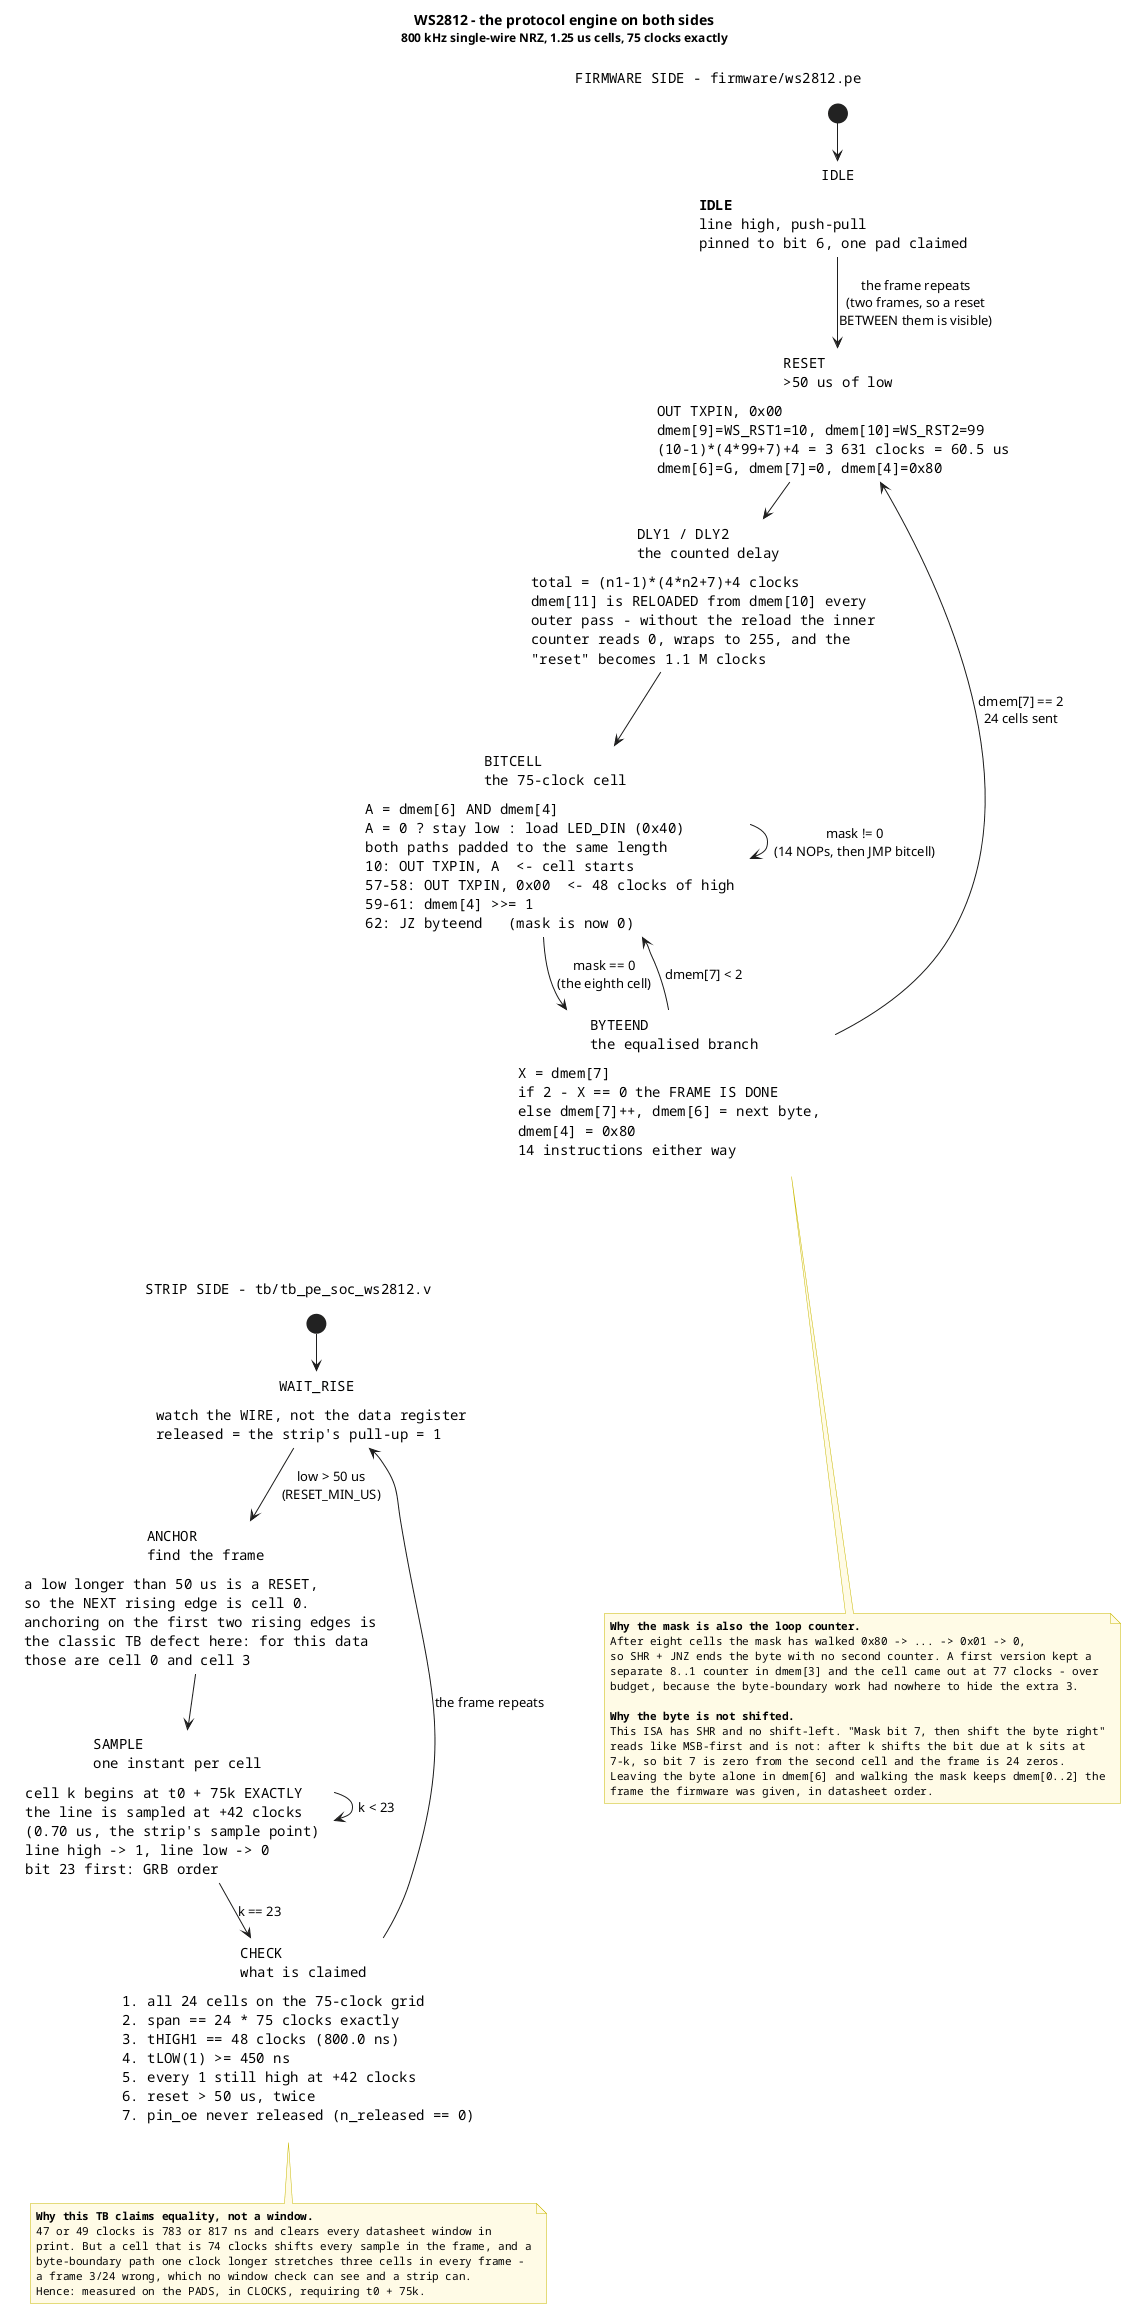

The diagram above was rendered by PlantUML. Its source (embedded in the PNG):
@startuml proto-ws2812
' ===========================================================================
' proto-ws2812.puml - (a) the WS2812 protocol engine, as two state machines.
'
' A WS2812 strip is a CLOCKLESS receiver: it samples the line at one instant
' in every 1.25 us cell and there is nothing on the wire to resynchronise to.
' So the protocol engine has to be modelled on BOTH sides at once - the
' firmware's emitter (firmware/ws2812.pe) and the testbench's strip decoder
' (tb/tb_pe_soc_ws2812.v) - because the only thing that makes the two agree is
' a set of numbers that both sides derive from the same 60 MHz grid.
'
' THE 75-CLOCK CELL, from firmware/ws2812.pe bitcell:
'   instr 1-9    select the level for this cell from the mask and the byte
'   instr 10     OUT TXPIN, A    <- THE CELL STARTS ON THIS EDGE
'   instr 11-56  46 NOPs          the high period
'   instr 57-58  OUT TXPIN, 0x00  tHIGH1 = 48 clocks = 800.0 ns
'   instr 59-61  mask >>= 1       0x80 -> 0x40 -> ... -> 0x01 -> 0
'   instr 62     JZ byteend       a zero mask means the byte is done
'   instr 63-77  14 pads + JMP, OR the 14-instruction byte-end path
'   ---
'   75 clocks = 1.25 us at 60 MHz, with NO remainder. The period is not a
'   constant calibrated against a tick; it is the LENGTH OF THE CODE, because
'   the core is single-cycle (rtl/pe_cpu.v: one instruction, one clock, no
'   stalls, no pipeline bubbles).
' ===========================================================================

title WS2812 - the protocol engine on both sides\n<font size=12>800 kHz single-wire NRZ, 1.25 us cells, 75 clocks exactly</font>

hide empty description
hide stereotype
skinparam shadowing false
skinparam state {
  BackgroundColor White
  BorderColor #33555
  FontName monospaced
}
skinparam note {
  BackgroundColor #FFFBE6
  BorderColor #C8B800
  FontName monospaced
  FontSize 11
}

' ---------------------------------------------------------------- EMITTER --
state "FIRMWARE SIDE - firmware/ws2812.pe" as EMIT {

  [*] --> IDLE
  IDLE : <b>IDLE</b>\nline high, push-pull\npinned to bit 6, one pad claimed

  state "RESET\n>50 us of low" as RESET
  RESET : OUT TXPIN, 0x00\ndmem[9]=WS_RST1=10, dmem[10]=WS_RST2=99\n(10-1)*(4*99+7)+4 = 3 631 clocks = 60.5 us\ndmem[6]=G, dmem[7]=0, dmem[4]=0x80

  state "DLY1 / DLY2\nthe counted delay" as DLY
  DLY : total = (n1-1)*(4*n2+7)+4 clocks\ndmem[11] is RELOADED from dmem[10] every\nouter pass - without the reload the inner\ncounter reads 0, wraps to 255, and the\n"reset" becomes 1.1 M clocks

  state "BITCELL\nthe 75-clock cell" as CELL
  CELL : A = dmem[6] AND dmem[4]\nA = 0 ? stay low : load LED_DIN (0x40)\nboth paths padded to the same length\n10: OUT TXPIN, A  <- cell starts\n57-58: OUT TXPIN, 0x00  <- 48 clocks of high\n59-61: dmem[4] >>= 1\n62: JZ byteend   (mask is now 0)

  state "BYTEEND\nthe equalised branch" as BYTE
  BYTE : X = dmem[7]\nif 2 - X == 0 the FRAME IS DONE\nelse dmem[7]++, dmem[6] = next byte,\ndmem[4] = 0x80\n14 instructions either way

  IDLE --> RESET : the frame repeats\n(two frames, so a reset\nBETWEEN them is visible)
  RESET --> DLY
  DLY --> CELL
  CELL --> CELL : mask != 0\n(14 NOPs, then JMP bitcell)
  CELL --> BYTE : mask == 0\n(the eighth cell)
  BYTE --> CELL : dmem[7] < 2
  BYTE --> RESET : dmem[7] == 2\n24 cells sent
}

' ---------------------------------------------------------------- DECODER --
state "STRIP SIDE - tb/tb_pe_soc_ws2812.v" as DEC {

  [*] --> WAIT_RISE
  WAIT_RISE : watch the WIRE, not the data register\nreleased = the strip's pull-up = 1

  state "ANCHOR\nfind the frame" as ANCH
  ANCH : a low longer than 50 us is a RESET,\nso the NEXT rising edge is cell 0.\nanchoring on the first two rising edges is\nthe classic TB defect here: for this data\nthose are cell 0 and cell 3

  state "SAMPLE\none instant per cell" as SMP
  SMP : cell k begins at t0 + 75k EXACTLY\nthe line is sampled at +42 clocks\n(0.70 us, the strip's sample point)\nline high -> 1, line low -> 0\nbit 23 first: GRB order

  state "CHECK\nwhat is claimed" as CHK
  CHK : 1. all 24 cells on the 75-clock grid\n2. span == 24 * 75 clocks exactly\n3. tHIGH1 == 48 clocks (800.0 ns)\n4. tLOW(1) >= 450 ns\n5. every 1 still high at +42 clocks\n6. reset > 50 us, twice\n7. pin_oe never released (n_released == 0)

  WAIT_RISE --> ANCH : low > 50 us\n(RESET_MIN_US)
  ANCH --> SMP
  SMP --> SMP : k < 23
  SMP --> CHK : k == 23
  CHK --> WAIT_RISE : the frame repeats
}

EMIT -[#3A7,hidden]-> DEC : the SAME 60 MHz grid\n75 clocks = 1.25 us, no remainder

note bottom of EMIT
  <b>Why the mask is also the loop counter.</b>
  After eight cells the mask has walked 0x80 -> ... -> 0x01 -> 0,
  so SHR + JNZ ends the byte with no second counter. A first version kept a
  separate 8..1 counter in dmem[3] and the cell came out at 77 clocks - over
  budget, because the byte-boundary work had nowhere to hide the extra 3.

  <b>Why the byte is not shifted.</b>
  This ISA has SHR and no shift-left. "Mask bit 7, then shift the byte right"
  reads like MSB-first and is not: after k shifts the bit due at k sits at
  7-k, so bit 7 is zero from the second cell and the frame is 24 zeros.
  Leaving the byte alone in dmem[6] and walking the mask keeps dmem[0..2] the
  frame the firmware was given, in datasheet order.
end note

note bottom of DEC
  <b>Why this TB claims equality, not a window.</b>
  47 or 49 clocks is 783 or 817 ns and clears every datasheet window in
  print. But a cell that is 74 clocks shifts every sample in the frame, and a
  byte-boundary path one clock longer stretches three cells in every frame -
  a frame 3/24 wrong, which no window check can see and a strip can.
  Hence: measured on the PADS, in CLOCKS, requiring t0 + 75k.
end note

@enduml